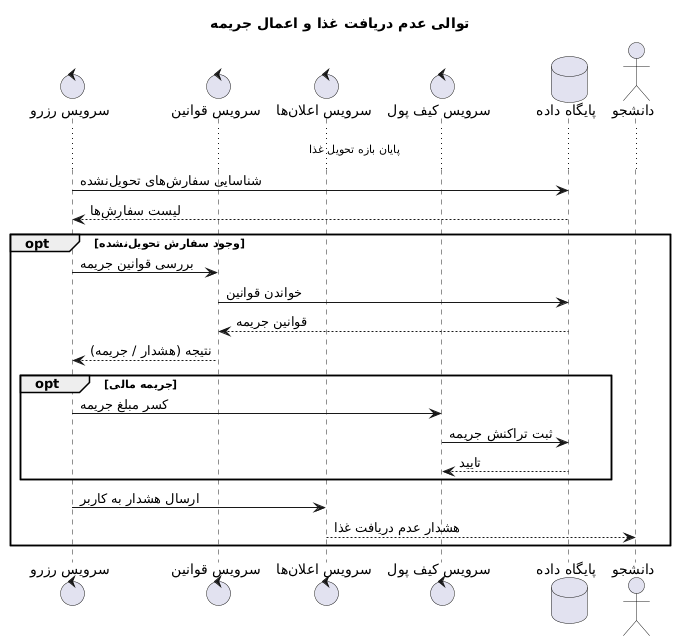

The diagram above was rendered by PlantUML. Its source (embedded in the PNG):
@startuml
title توالی عدم دریافت غذا و اعمال جریمه

control "سرویس رزرو" as Reserve
control "سرویس قوانین" as Rules
control "سرویس اعلانها" as Notif
control "سرویس کیف پول" as Wallet
database "پایگاه داده" as DB
actor "دانشجو" as Student

... پایان بازه تحویل غذا ...

Reserve -> DB : شناسایی سفارشهای تحویلنشده
DB --> Reserve : لیست سفارشها

opt وجود سفارش تحویلنشده
    Reserve -> Rules : بررسی قوانین جریمه
    Rules -> DB : خواندن قوانین
    DB --> Rules : قوانین جریمه

    Rules --> Reserve : نتیجه (هشدار / جریمه)

    opt جریمه مالی
        Reserve -> Wallet : کسر مبلغ جریمه
        Wallet -> DB : ثبت تراکنش جریمه
        DB --> Wallet : تایید
    end

    Reserve -> Notif : ارسال هشدار به کاربر
    Notif --> Student : هشدار عدم دریافت غذا
end
@enduml